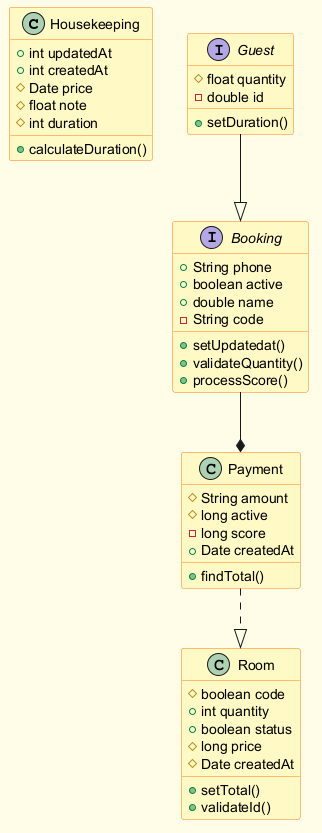

The diagram above was rendered by PlantUML. Its source (embedded in the PNG):
@startuml
skinparam backgroundColor #FFFDE7
skinparam classBackgroundColor #FFF9C4
skinparam classBorderColor #F57F17
class Housekeeping {
  +int updatedAt
  +int createdAt
  #Date price
  #float note
  #int duration
  +calculateDuration()
}
class Room {
  #boolean code
  +int quantity
  +boolean status
  #long price
  #Date createdAt
  +setTotal()
  +validateId()
}
interface Guest {
  #float quantity
  -double id
  +setDuration()
}
class Payment {
  #String amount
  #long active
  -long score
  +Date createdAt
  +findTotal()
}
interface Booking {
  +String phone
  +boolean active
  +double name
  -String code
  +setUpdatedat()
  +validateQuantity()
  +processScore()
}
Payment ..|> Room
Booking --* Payment
Guest --|> Booking
@enduml